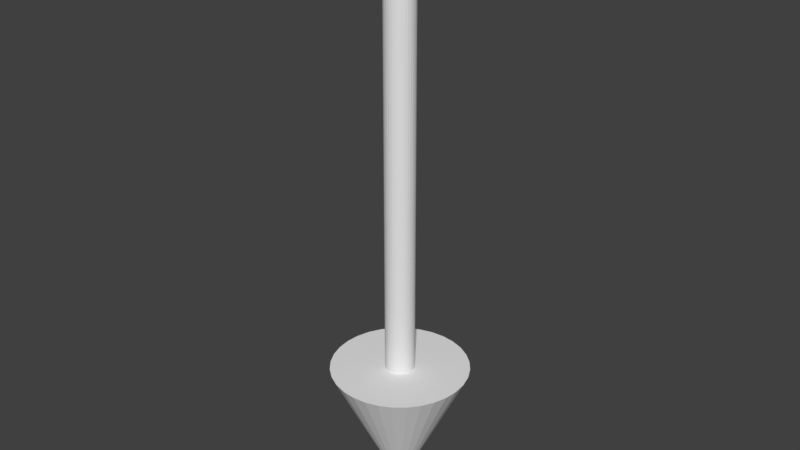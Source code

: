 # Source: record_icon.blend  (saved by Blender 2.79.0; exported with 4.5.12 LTS)
import bpy
from mathutils import Matrix  # noqa: F401  (used for matrix-valued properties, if any)

bpy.ops.wm.read_factory_settings(use_empty=True)
scene = bpy.context.scene
scene.name = 'Scene'

# ---- collections
col_collection_1 = bpy.data.collections.new('Collection 1'); scene.collection.children.link(col_collection_1)

# ---- world
world_world = bpy.data.worlds.new('World'); scene.world = world_world
world_world.color = (0.05088, 0.05088, 0.05088)
world_world.use_sun_shadow = False
world_world.sun_shadow_jitter_overblur = 0.0
world_world.cycles.sampling_method = 'MANUAL'

# ---- meshes
me_cylinder = bpy.data.meshes.new('Cylinder')
me_cylinder.from_pydata([(-0.2194, 46.64, -1.103), (-7.69e-08, 11.89, -1.124), (-0.4303, 46.64, -1.039), (0.2194, 11.89, -1.103), (-0.6247, 46.64, -0.9349), (0.4303, 11.89, -1.039), (-0.7951, 46.64, -0.7951), (0.6247, 11.89, -0.9349), (-0.9349, 46.64, -0.6247), (0.7951, 11.89, -0.7951), (-1.039, 46.64, -0.4303), (0.9349, 11.89, -0.6247), (-1.103, 46.64, -0.2194), (1.039, 11.89, -0.4303), (-1.124, 46.64, 1.671e-06), (1.103, 11.89, -0.2194), (-1.103, 46.64, 0.2194), (1.124, 11.89, 1.278e-06), (-1.039, 46.64, 0.4303), (1.103, 11.89, 0.2194), (-0.9349, 46.64, 0.6247), (1.039, 11.89, 0.4303), (-0.7951, 46.64, 0.7951), (0.9349, 11.89, 0.6247), (-0.6247, 46.64, 0.9349), (0.7951, 11.89, 0.7951), (-0.4303, 46.64, 1.039), (0.6247, 11.89, 0.9349), (-0.2194, 46.64, 1.103), (0.4303, 11.89, 1.039), (-3.727e-07, 46.64, 1.124), (0.2194, 11.89, 1.103), (0.2194, 46.64, 1.103), (-3.727e-07, 11.89, 1.124), (0.4303, 46.64, 1.039), (-0.2194, 11.89, 1.103), (0.6247, 46.64, 0.9349), (-0.4303, 11.89, 1.039), (0.7951, 46.64, 0.7951), (-0.6247, 11.89, 0.9349), (0.9349, 46.64, 0.6247), (-0.7951, 11.89, 0.7951), (1.039, 46.64, 0.4303), (-0.9349, 11.89, 0.6247), (1.103, 46.64, 0.2194), (-1.039, 11.89, 0.4303), (1.124, 46.64, 2.728e-06), (-1.103, 11.89, 0.2194), (1.103, 46.64, -0.2194), (-1.124, 11.89, 2.214e-07), (1.039, 46.64, -0.4303), (-1.103, 11.89, -0.2194), (0.9349, 46.64, -0.6247), (-1.039, 11.89, -0.4303), (0.7951, 46.64, -0.7951), (-0.9349, 11.89, -0.6247), (0.6247, 46.64, -0.9349), (-0.7951, 11.89, -0.7951), (0.4303, 46.64, -1.039), (-0.6247, 11.89, -0.9349), (-7.69e-08, 46.64, -1.124), (-0.4303, 11.89, -1.039), (0.2194, 46.64, -1.103), (-0.2194, 11.89, -1.103), (1.03, 11.89, -5.176), (-3.609e-07, 11.89, -5.278), (2.02, 11.89, -4.876), (2.932, 11.89, -4.388), (3.732, 11.89, -3.732), (4.388, 11.89, -2.932), (4.876, 11.89, -2.02), (5.176, 11.89, -1.03), (5.278, 11.89, 9.357e-07), (5.176, 11.89, 1.03), (4.876, 11.89, 2.02), (4.388, 11.89, 2.932), (3.732, 11.89, 3.732), (2.932, 11.89, 4.388), (2.02, 11.89, 4.876), (1.03, 11.89, 5.176), (-1.749e-06, 11.89, 5.278), (-1.03, 11.89, 5.176), (-2.02, 11.89, 4.876), (-2.932, 11.89, 4.388), (-3.732, 11.89, 3.732), (-4.388, 11.89, 2.932), (-4.876, 11.89, 2.02), (-5.176, 11.89, 1.03), (-5.278, 11.89, -4.024e-06), (-5.176, 11.89, -1.03), (-4.876, 11.89, -2.02), (-4.388, 11.89, -2.932), (-3.732, 11.89, -3.732), (-2.932, 11.89, -4.388), (-2.02, 11.89, -4.876), (-1.03, 11.89, -5.176), (3.241e-07, 0.8889, -7.6e-07)], [], [(49, 47, 16, 14), (35, 33, 30, 28), (43, 45, 86, 85), (62, 60, 0, 2, 4, 6, 8, 10, 12, 14, 16, 18, 20, 22, 24, 26, 28, 30, 32, 34, 36, 38, 40, 42, 44, 46, 48, 50, 52, 54, 56, 58), (9, 7, 56, 54), (63, 61, 2, 0), (23, 21, 42, 40), (37, 35, 28, 26), (51, 49, 14, 12), (11, 9, 54, 52), (1, 63, 0, 60), (25, 23, 40, 38), (39, 37, 26, 24), (53, 51, 12, 10), (13, 11, 52, 50), (27, 25, 38, 36), (41, 39, 24, 22), (55, 53, 10, 8), (15, 13, 50, 48), (29, 27, 36, 34), (43, 41, 22, 20), (3, 1, 60, 62), (57, 55, 8, 6), (17, 15, 48, 46), (31, 29, 34, 32), (45, 43, 20, 18), (5, 3, 62, 58), (59, 57, 6, 4), (19, 17, 46, 44), (33, 31, 32, 30), (47, 45, 18, 16), (7, 5, 58, 56), (61, 59, 4, 2), (21, 19, 44, 42), (91, 92, 96), (3, 5, 66, 64), (57, 59, 93, 92), (17, 19, 73, 72), (31, 33, 80, 79), (45, 47, 87, 86), (5, 7, 67, 66), (59, 61, 94, 93), (19, 21, 74, 73), (33, 35, 81, 80), (47, 49, 88, 87), (7, 9, 68, 67), (61, 63, 95, 94), (21, 23, 75, 74), (35, 37, 82, 81), (49, 51, 89, 88), (9, 11, 69, 68), (63, 1, 65, 95), (23, 25, 76, 75), (37, 39, 83, 82), (51, 53, 90, 89), (11, 13, 70, 69), (25, 27, 77, 76), (39, 41, 84, 83), (53, 55, 91, 90), (13, 15, 71, 70), (27, 29, 78, 77), (41, 43, 85, 84), (1, 3, 64, 65), (55, 57, 92, 91), (15, 17, 72, 71), (29, 31, 79, 78), (78, 79, 96), (64, 66, 96), (92, 93, 96), (79, 80, 96), (66, 67, 96), (93, 94, 96), (80, 81, 96), (67, 68, 96), (94, 95, 96), (81, 82, 96), (68, 69, 96), (95, 65, 96), (82, 83, 96), (69, 70, 96), (83, 84, 96), (70, 71, 96), (84, 85, 96), (71, 72, 96), (85, 86, 96), (72, 73, 96), (86, 87, 96), (73, 74, 96), (87, 88, 96), (74, 75, 96), (88, 89, 96), (75, 76, 96), (89, 90, 96), (76, 77, 96), (90, 91, 96), (77, 78, 96), (65, 64, 96)])
me_cylinder.use_remesh_preserve_volume = False
me_cylinder.use_remesh_preserve_attributes = False
me_cylinder.use_mirror_vertex_groups = False
me_cylinder.update()

# ---- objects
ob_record_icon = bpy.data.objects.new('record_icon', me_cylinder)

# ---- transforms, parenting, visibility, modifiers, constraints
ob_record_icon.location = (0.0, 0.0, 0.0)
ob_record_icon.rotation_euler = (1.571, 2.22e-16, 2.22e-16)
ob_record_icon.lineart.crease_threshold = 0.0

# ---- collection membership
col_collection_1.objects.link(ob_record_icon)

# ---- scene / render settings (as saved in the file)
scene.frame_start = 1; scene.frame_end = 250; scene.frame_set(1)
scene.render.engine = 'BLENDER_EEVEE_NEXT'
scene.render.resolution_percentage = 50
scene.render.dither_intensity = 0.0
scene.cycles.use_denoising = False
scene.cycles.samples = 128
scene.cycles.sampling_pattern = 'TABULATED_SOBOL'
scene.cycles.use_adaptive_sampling = False
scene.cycles.use_light_tree = False
scene.cycles.blur_glossy = 0.0
scene.cycles.sample_clamp_indirect = 0.0
scene.view_settings.view_transform = 'Standard'
bpy.context.view_layer.update()

# ---- added for rendering (the .blend has no active camera and no usable light): camera, sun
cam_auto = bpy.data.cameras.new('AutoCamera')
cam_auto.lens = 50.0
cam_auto.sensor_width = 36.0
cam_auto.clip_end = 1000.0
ob_auto_camera = bpy.data.objects.new('AutoCamera', cam_auto)
scene.collection.objects.link(ob_auto_camera)
ob_auto_camera.location = (44.5235, -53.4282, 59.3818)
ob_auto_camera.rotation_euler = (1.09748, -7.21219e-08, 0.694738)
scene.camera = ob_auto_camera
light_auto_sun = bpy.data.lights.new('AutoSun', 'SUN')
light_auto_sun.energy = 3.0
light_auto_sun.angle = 0.0523599
ob_auto_sun = bpy.data.objects.new('AutoSun', light_auto_sun)
scene.collection.objects.link(ob_auto_sun)
ob_auto_sun.rotation_euler = (0.872665, 0.174533, 0.523599)
bpy.context.view_layer.update()
